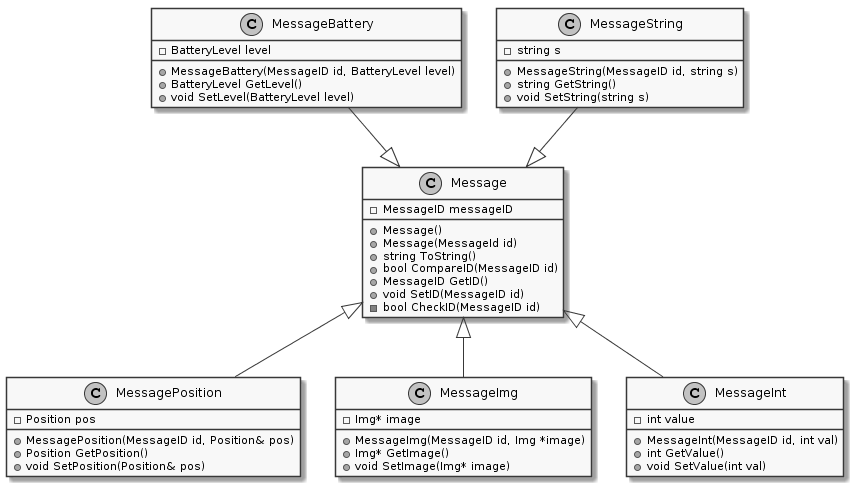

The diagram above was rendered by PlantUML. Its source (embedded in the PNG):
@startuml
skinparam monochrome true

class Message{
-MessageID messageID

+Message()
+Message(MessageId id)
+string ToString()
+bool CompareID(MessageID id)
+MessageID GetID()
+void SetID(MessageID id)
-bool CheckID(MessageID id)
}


class MessageBattery{
    -BatteryLevel level
    +MessageBattery(MessageID id, BatteryLevel level)
    +BatteryLevel GetLevel()
    +void SetLevel(BatteryLevel level)
}

class MessagePosition{
    -Position pos
    +MessagePosition(MessageID id, Position& pos)
    +Position GetPosition()
    +void SetPosition(Position& pos)
}

class MessageImg{
    -Img* image
    +MessageImg(MessageID id, Img *image)
    +Img* GetImage()
    +void SetImage(Img* image)
}

class MessageInt{
    - int value
    + MessageInt(MessageID id, int val)
    +int GetValue()
    +void SetValue(int val)
}

class MessageString{
    - string s
    +MessageString(MessageID id, string s)
    +string GetString()
    +void SetString(string s)
}

Message <|-down- MessageImg
Message <|-down- MessageInt
Message <|-up- MessageString
Message <|-up- MessageBattery
Message <|-- MessagePosition
@enduml